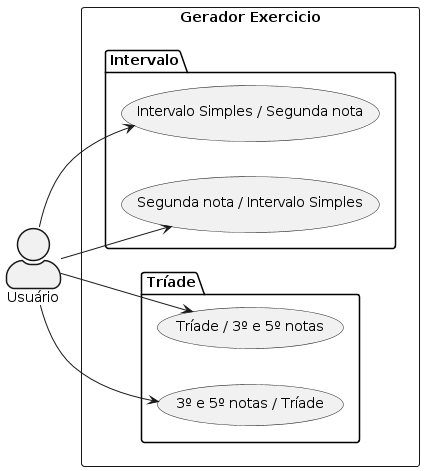

The diagram above was rendered by PlantUML. Its source (embedded in the PNG):
@startuml
left to right direction
skinparam actorStyle awesome
rectangle "Gerador Exercicio" {
    Package "Intervalo"{
      "Intervalo Simples / Segunda nota" as (Use01)
      "Segunda nota / Intervalo Simples" as (Use02)
    }
    Package "Tríade"{
     "Tríade / 3º e 5º notas" as (Use03)
     "3º e 5º notas / Tríade" as (Use04)
    }
}
:Usuário: --> (Use01)
:Usuário: --> (Use02)
:Usuário: --> (Use03)
:Usuário: --> (Use04)
@enduml